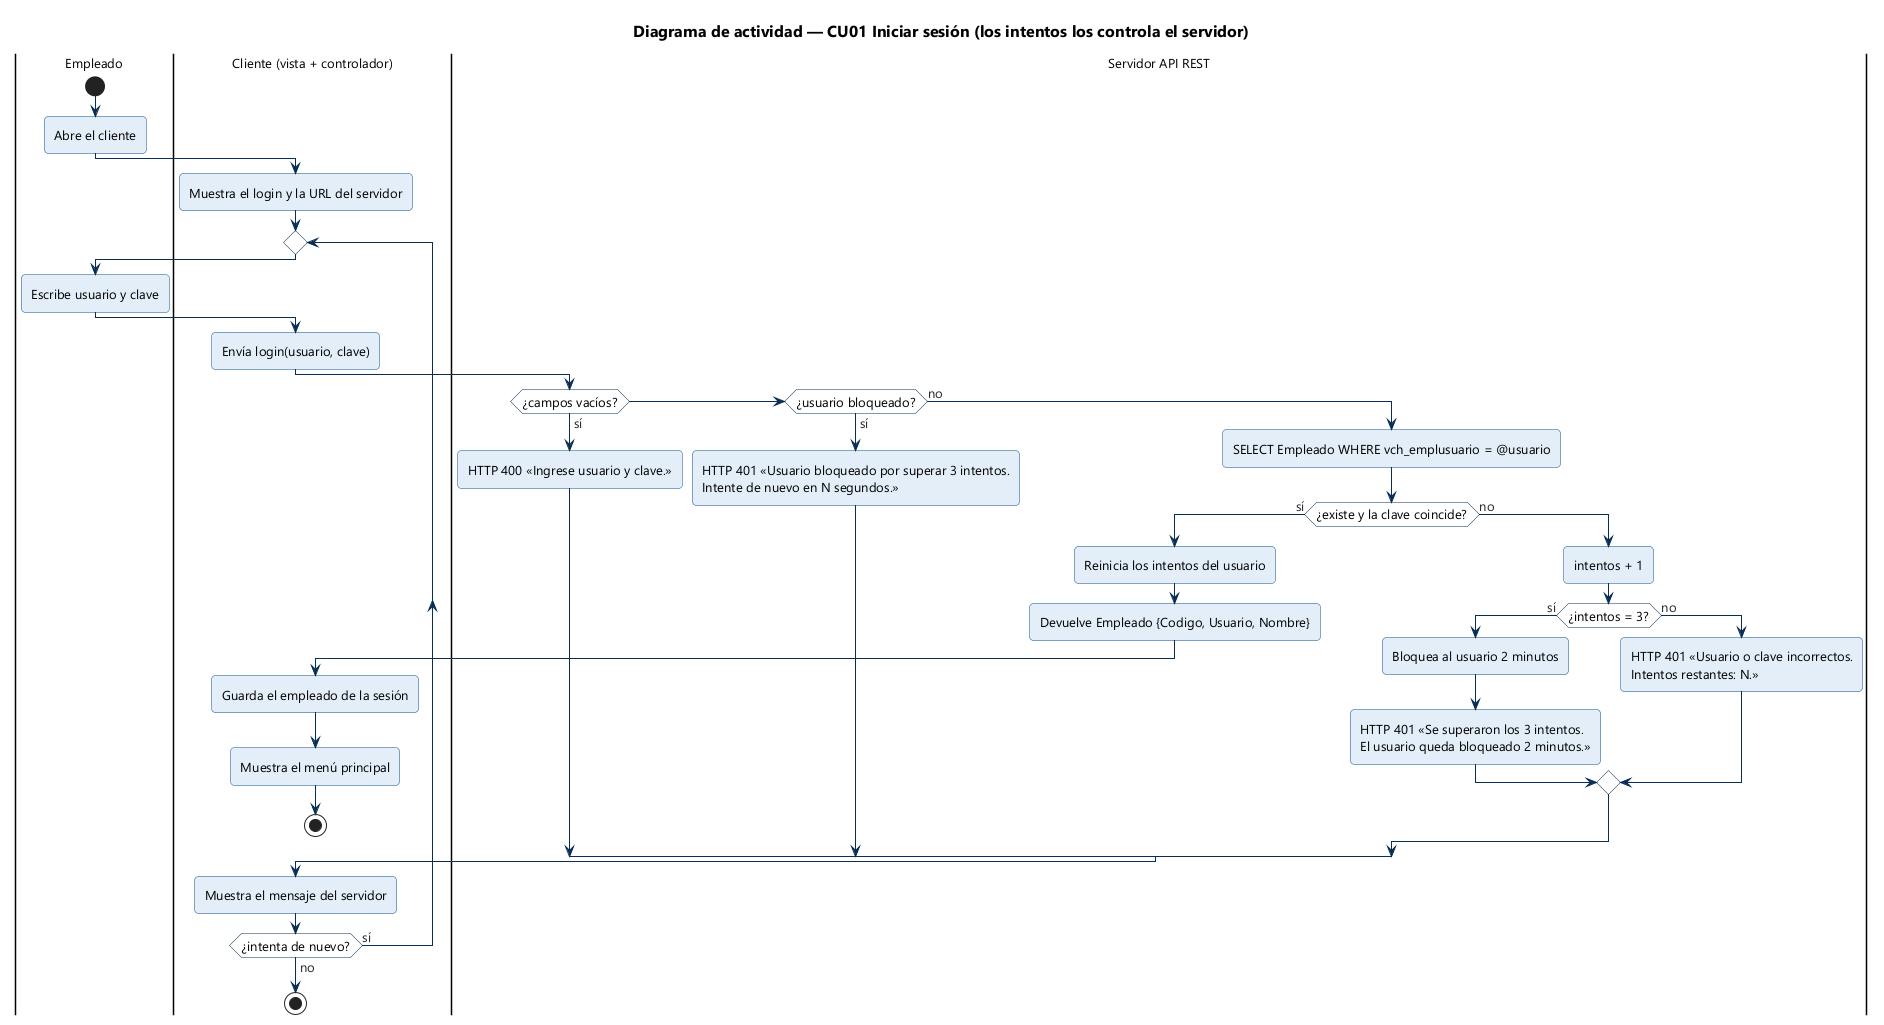

The diagram above was rendered by PlantUML. Its source (embedded in the PNG):
@startuml DA_Ingresar_Sistema
!include ../_estilo.iuml
title Diagrama de actividad — CU01 Iniciar sesión (los intentos los controla el servidor)

|Empleado|
start
:Abre el cliente;
|Cliente (vista + controlador)|
:Muestra el login y la URL del servidor;
repeat
  |Empleado|
  :Escribe usuario y clave;
  |Cliente (vista + controlador)|
  :Envía login(usuario, clave);
  |Servidor API REST|
  if (¿campos vacíos?) then (sí)
    :HTTP 400 «Ingrese usuario y clave.»;
  elseif (¿usuario bloqueado?) then (sí)
    :HTTP 401 «Usuario bloqueado por superar 3 intentos.\nIntente de nuevo en N segundos.»;
  else (no)
    :SELECT Empleado WHERE vch_emplusuario = @usuario;
    if (¿existe y la clave coincide?) then (sí)
      :Reinicia los intentos del usuario;
      :Devuelve Empleado {Codigo, Usuario, Nombre};
      |Cliente (vista + controlador)|
      :Guarda el empleado de la sesión;
      :Muestra el menú principal;
      stop
    else (no)
      |Servidor API REST|
      :intentos + 1;
      if (¿intentos = 3?) then (sí)
        :Bloquea al usuario 2 minutos;
        :HTTP 401 «Se superaron los 3 intentos.\nEl usuario queda bloqueado 2 minutos.»;
      else (no)
        :HTTP 401 «Usuario o clave incorrectos.\nIntentos restantes: N.»;
      endif
    endif
  endif
  |Cliente (vista + controlador)|
  :Muestra el mensaje del servidor;
repeat while (¿intenta de nuevo?) is (sí) not (no)
stop
@enduml